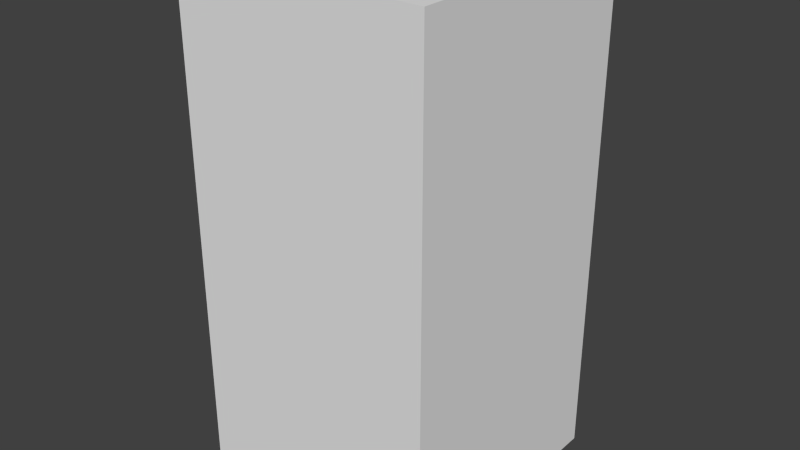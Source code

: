 # Source: yellowEyeTwo.blend  (saved by Blender 2.68.0; exported with 4.5.12 LTS)
import bpy
from mathutils import Matrix  # noqa: F401  (used for matrix-valued properties, if any)

bpy.ops.wm.read_factory_settings(use_empty=True)
scene = bpy.context.scene
scene.name = 'Scene'

# ---- collections
col_collection_1 = bpy.data.collections.new('Collection 1'); scene.collection.children.link(col_collection_1)

# ---- world
world_world = bpy.data.worlds.new('World'); scene.world = world_world
world_world.color = (0.05088, 0.05088, 0.05088)
world_world.use_sun_shadow = False
world_world.sun_shadow_jitter_overblur = 0.0
world_world.cycles.sampling_method = 'MANUAL'
world_world.cycles.sample_map_resolution = 256

# ---- meshes
me_yelloweyetwo = bpy.data.meshes.new('yellowEyeTwo')
me_yelloweyetwo.from_pydata([(-0.5, -0.5, -1.0), (-0.5, 0.5, -1.0), (0.5, 0.5, -1.0), (0.5, -0.5, -1.0), (-0.5, -0.5, 1.0), (-0.5, 0.5, 1.0), (0.5, 0.5, 1.0), (0.5, -0.5, 1.0)], [], [(4, 5, 1, 0), (5, 6, 2, 1), (6, 7, 3, 2), (7, 4, 0, 3), (0, 1, 2, 3), (7, 6, 5, 4)])
me_yelloweyetwo.use_remesh_preserve_volume = False
me_yelloweyetwo.use_remesh_preserve_attributes = False
me_yelloweyetwo.use_mirror_vertex_groups = False
me_yelloweyetwo.update()

# ---- objects
ob_yelloweyetwo = bpy.data.objects.new('yellowEyeTwo', me_yelloweyetwo)

# ---- transforms, parenting, visibility, modifiers, constraints
ob_yelloweyetwo.location = (0.0, 0.0, 0.0)
ob_yelloweyetwo.lineart.crease_threshold = 0.0

# ---- collection membership
col_collection_1.objects.link(ob_yelloweyetwo)

# ---- scene / render settings (as saved in the file)
scene.frame_start = 1; scene.frame_end = 250; scene.frame_set(1)
scene.render.engine = 'BLENDER_EEVEE_NEXT'
scene.render.image_settings.color_mode = 'RGB'
scene.render.image_settings.compression = 90
scene.render.resolution_percentage = 50
scene.render.dither_intensity = 0.0
scene.cycles.use_denoising = False
scene.cycles.samples = 10
scene.cycles.sampling_pattern = 'TABULATED_SOBOL'
scene.cycles.light_sampling_threshold = 0.0
scene.cycles.use_adaptive_sampling = False
scene.cycles.use_light_tree = False
scene.cycles.blur_glossy = 0.0
scene.cycles.volume_bounces = 1
scene.cycles.pixel_filter_type = 'GAUSSIAN'
scene.cycles.sample_clamp_indirect = 0.0
scene.view_settings.view_transform = 'Standard'
bpy.context.view_layer.update()

# ---- added for rendering (the .blend has no active camera and no usable light): camera, sun
cam_auto = bpy.data.cameras.new('AutoCamera')
cam_auto.lens = 50.0
cam_auto.sensor_width = 36.0
cam_auto.clip_end = 1000.0
ob_auto_camera = bpy.data.objects.new('AutoCamera', cam_auto)
scene.collection.objects.link(ob_auto_camera)
ob_auto_camera.location = (2.26633, -2.71959, 1.81306)
ob_auto_camera.rotation_euler = (1.09748, -7.21219e-08, 0.694738)
scene.camera = ob_auto_camera
light_auto_sun = bpy.data.lights.new('AutoSun', 'SUN')
light_auto_sun.energy = 3.0
light_auto_sun.angle = 0.0523599
ob_auto_sun = bpy.data.objects.new('AutoSun', light_auto_sun)
scene.collection.objects.link(ob_auto_sun)
ob_auto_sun.rotation_euler = (0.872665, 0.174533, 0.523599)
bpy.context.view_layer.update()
